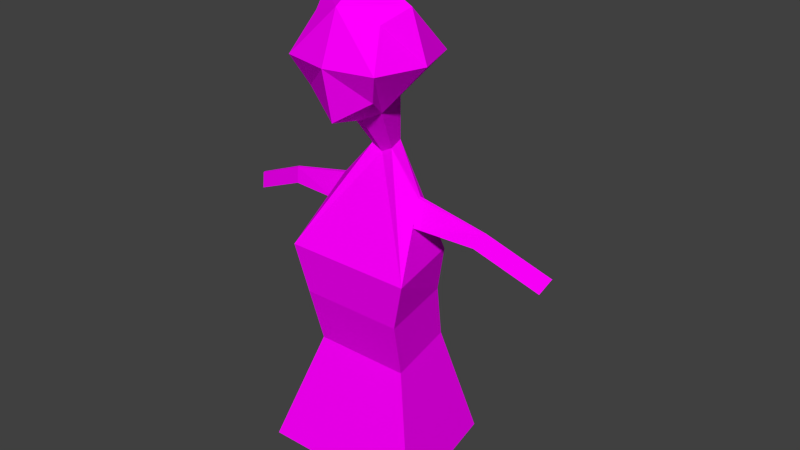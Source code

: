 # Source: kocaKari.blend  (saved by Blender 2.77.0; exported with 4.5.12 LTS)
import bpy
from mathutils import Matrix  # noqa: F401  (used for matrix-valued properties, if any)

bpy.ops.wm.read_factory_settings(use_empty=True)
scene = bpy.context.scene
scene.name = 'Scene'

# ---- collections
col_collection_1 = bpy.data.collections.new('Collection 1'); scene.collection.children.link(col_collection_1)

# ---- images (referenced by path relative to the original .blend; pixels are not part of the script)
import os
ASSET_DIR = os.environ.get("B2B_ASSET_DIR", "")  # directory of the original .blend (textures are referenced by path, not embedded)
HERE = os.path.dirname(os.path.abspath(__file__))  # packed textures are extracted next to this script under _unpacked/

def load_image(name, relpath, width, height, colorspace="sRGB"):
    """Load a texture the original file referenced (path relative to the .blend, or extracted next to this script)."""
    p = next((c for c in (os.path.join(HERE, relpath), os.path.join(ASSET_DIR, relpath)) if relpath and os.path.exists(c)), "")
    if p:
        img = bpy.data.images.load(p, check_existing=True)
        img.name = name
    else:  # same state as the original file: an image datablock whose file is absent (Cycles renders it pink)
        img = bpy.data.images.new(name, width, height)
        img.source = "FILE"
        img.filepath = "//" + (relpath or name)
    img.colorspace_settings.name = colorspace
    return img
img_colorpalette_jpg = load_image('colorPalette.jpg', 'colorPalette.jpg', 1024, 1024, 'sRGB')

# ---- materials (node trees are filled in below, after node groups)
mat_material = bpy.data.materials.new('Material')
mat_material.alpha_threshold = 0.0
mat_material.roughness = 0.5
mat_material.line_color = (0.0, 0.0, 0.0, 1.0)

# ---- material node trees
mat_material.use_nodes = True; mat_material.node_tree.nodes.clear()
_N = mat_material.node_tree.nodes; _L = mat_material.node_tree.links
n0 = _N.new('ShaderNodeOutputMaterial'); n0.name = 'Material Output'; n0.location = (300, 300)
n1 = _N.new('ShaderNodeBsdfDiffuse'); n1.name = 'Diffuse BSDF'; n1.location = (10, 300)
n2 = _N.new('ShaderNodeTexCoord'); n2.name = 'Texture Coordinate'; n2.location = (120, 149)
n3 = _N.new('ShaderNodeTexImage'); n3.name = 'Image Texture'; n3.location = (367, 136)
n3.width = 140
n3.image = img_colorpalette_jpg
_L.new(n1.outputs[0], n0.inputs[0])
_L.new(n2.outputs[2], n3.inputs[0])
_L.new(n3.outputs[0], n1.inputs[0])
n0.is_active_output = True

# ---- world
world_world = bpy.data.worlds.new('World'); scene.world = world_world
world_world.color = (0.05088, 0.05088, 0.05088)
world_world.use_sun_shadow = False
world_world.sun_shadow_jitter_overblur = 0.0
world_world.cycles.sampling_method = 'NONE'
world_world.cycles.sample_map_resolution = 256

# ---- meshes
me_cube = bpy.data.meshes.new('Cube')
me_cube.from_pydata([(0.4031, -0.2835, 1.402), (0.1961, 0.2057, 0.9994), (0.2995, 0.3348, 1.702), (0.2995, 0.4192, 1.162), (0.2995, -0.1192, 1.6), (0.1457, -0.067, 1.05), (0.4031, 0.1197, 1.806), (0.4031, 0.5228, 1.402), (0.541, 0.1197, 1.402), (0.07143, -0.1552, 0.6519), (0.09614, -0.0215, 0.6272), (0.4117, -0.2903, -0.2331), (0.5541, 0.4143, -0.2331), (0.2924, -0.4221, -1.131), (0.418, 0.2576, -1.131), (0.3729, -0.02975, 0.3061), (0.3761, -0.001859, 0.2995), (0.3798, -0.05793, 0.1084), (0.4078, 0.1028, 0.09874), (0.9543, -0.07304, 0.1659), (0.9537, -0.05648, 0.1616), (0.8904, -0.08977, 0.06733), (0.9008, 0.005669, 0.05306), (1.483, -0.1717, -0.07163), (1.482, -0.1552, -0.0759), (1.419, -0.1885, -0.1702), (1.429, -0.09303, -0.1844), (0.319, -0.2646, -1.327), (0.3761, 0.04894, -1.317), (0.1538, -0.3731, -1.355), (0.1538, 0.04894, -1.355), (0.4806, -0.02337, -2.272), (0.5039, 0.1044, -2.268), (0.4132, -0.06759, -2.284), (0.4132, 0.1044, -2.284), (0.3237, -0.3255, -0.6466), (0.4483, 0.3745, -0.6466), (-0.4031, -0.2835, 1.402), (-0.1961, 0.2057, 0.9994), (9.128e-08, -0.2228, 1.704), (9.128e-08, -0.1613, 0.9994), (-0.2995, 0.3348, 1.702), (-0.2995, 0.4192, 1.162), (-0.2995, -0.1192, 1.6), (-0.1457, -0.067, 1.05), (9.128e-08, 0.5228, 0.9696), (9.128e-08, 0.4509, 1.806), (-0.4031, 0.1197, 1.806), (-0.4031, 0.5228, 1.402), (9.128e-08, 0.6113, 1.402), (-0.541, 0.1197, 1.402), (1.385e-07, -0.5961, 1.402), (9.128e-08, 0.2057, 0.8988), (9.128e-08, 0.1197, 2.012), (-0.07143, -0.1552, 0.6519), (-0.09614, -0.0215, 0.6272), (9.128e-08, -0.2015, 0.6272), (9.128e-08, -0.0215, 0.5778), (-0.4117, -0.2903, -0.2331), (-0.5541, 0.4143, -0.2331), (9.128e-08, -0.5568, -0.2331), (9.128e-08, 0.4143, -0.2331), (-0.2924, -0.4221, -1.131), (-0.418, 0.2576, -1.131), (8.517e-08, -0.6572, -1.131), (8.517e-08, 0.2576, -1.131), (-0.3729, -0.02975, 0.3061), (-0.3761, -0.001859, 0.2995), (-0.3798, -0.05793, 0.1084), (-0.4078, 0.1028, 0.09874), (-0.9543, -0.07304, 0.1659), (-0.9537, -0.05648, 0.1616), (-0.8904, -0.08977, 0.06733), (-0.9008, 0.005669, 0.05306), (-1.483, -0.1717, -0.07163), (-1.482, -0.1552, -0.0759), (-1.419, -0.1885, -0.1702), (-1.429, -0.09303, -0.1844), (-0.319, -0.2646, -1.327), (-0.3761, 0.04894, -1.317), (-0.1538, -0.3731, -1.355), (-0.1538, 0.04894, -1.355), (-0.4806, -0.02337, -2.272), (-0.5039, 0.1044, -2.268), (-0.4132, -0.06759, -2.284), (-0.4132, 0.1044, -2.284), (-0.3237, -0.3255, -0.6466), (-0.4483, 0.3745, -0.6466), (9.128e-08, 0.3745, -0.6466), (9.128e-08, -0.5587, -0.6466), (0.5113, -0.6473, -2.109), (0.731, 0.5415, -2.109), (-0.5113, -0.6473, -2.109), (-0.731, 0.5415, -2.109), (6.817e-08, -1.058, -2.109), (6.817e-08, 0.5415, -2.109)], [], [(0, 51, 40, 5), (4, 39, 51, 0), (2, 6, 8, 7), (6, 4, 0, 8), (46, 2, 7, 49), (7, 8, 1, 3), (52, 45, 3, 1), (8, 0, 5, 1), (49, 7, 3, 45), (4, 6, 53, 39), (6, 2, 46, 53), (57, 10, 12, 61), (9, 56, 60, 11), (5, 40, 56, 9), (1, 5, 9, 10), (52, 1, 10, 57), (36, 35, 13, 14), (11, 12, 18, 17), (64, 65, 30, 29), (35, 89, 64, 13), (88, 36, 14, 65), (18, 16, 20, 22), (9, 11, 17, 15), (10, 9, 15, 16), (12, 10, 16, 18), (21, 22, 26, 25), (17, 18, 22, 21), (15, 17, 21, 19), (16, 15, 19, 20), (24, 23, 25, 26), (19, 21, 25, 23), (20, 19, 23, 24), (22, 20, 24, 26), (29, 30, 34, 33), (65, 14, 28, 30), (14, 13, 27, 28), (13, 64, 29, 27), (33, 34, 32, 31), (27, 29, 33, 31), (30, 28, 32, 34), (28, 27, 31, 32), (61, 12, 36, 88), (11, 60, 89, 35), (12, 11, 35, 36), (37, 44, 40, 51), (43, 37, 51, 39), (41, 48, 50, 47), (47, 50, 37, 43), (46, 49, 48, 41), (48, 42, 38, 50), (52, 38, 42, 45), (50, 38, 44, 37), (49, 45, 42, 48), (43, 39, 53, 47), (47, 53, 46, 41), (57, 61, 59, 55), (54, 58, 60, 56), (44, 54, 56, 40), (38, 55, 54, 44), (52, 57, 55, 38), (87, 63, 62, 86), (58, 68, 69, 59), (64, 80, 81, 65), (86, 62, 64, 89), (88, 65, 63, 87), (69, 73, 71, 67), (54, 66, 68, 58), (55, 67, 66, 54), (59, 69, 67, 55), (72, 76, 77, 73), (68, 72, 73, 69), (66, 70, 72, 68), (67, 71, 70, 66), (75, 77, 76, 74), (70, 74, 76, 72), (71, 75, 74, 70), (73, 77, 75, 71), (80, 84, 85, 81), (65, 81, 79, 63), (63, 79, 78, 62), (62, 78, 80, 64), (84, 82, 83, 85), (78, 82, 84, 80), (81, 85, 83, 79), (79, 83, 82, 78), (61, 88, 87, 59), (58, 86, 89, 60), (59, 87, 86, 58), (62, 64, 94, 92), (64, 13, 90, 94), (65, 63, 93, 95), (63, 62, 92, 93), (14, 65, 95, 91), (13, 14, 91, 90)])
_uv = me_cube.uv_layers.new(name='UVMap')
_uv.uv.foreach_set('vector', [0.501, 0.3295, 0.5015, 0.3294, 0.5015, 0.3304, 0.5014, 0.3304, 0.5012, 0.3291, 0.5015, 0.3288, 0.5015, 0.3294, 0.501, 0.3295, 0.5041, 0.3334, 0.504, 0.3338, 0.5036, 0.3331, 0.504, 0.3326, 0.504, 0.3338, 0.5035, 0.3339, 0.5032, 0.3337, 0.5036, 0.3331, 0.5546, 0.935, 0.555, 0.9348, 0.5553, 0.9354, 0.5548, 0.9358, 0.5021, 0.3354, 0.5026, 0.3349, 0.5027, 0.3361, 0.5023, 0.3358, 0.5028, 0.3366, 0.5023, 0.3367, 0.5023, 0.3358, 0.5027, 0.3361, 0.5026, 0.3349, 0.5032, 0.3349, 0.503, 0.3359, 0.5027, 0.3361, 0.5548, 0.9358, 0.5553, 0.9354, 0.5553, 0.9359, 0.5551, 0.9366, 0.5035, 0.3339, 0.504, 0.3338, 0.5041, 0.3344, 0.5034, 0.3343, 0.5028, 0.3326, 0.5028, 0.333, 0.5024, 0.3332, 0.5022, 0.3326, 0.5221, 0.2046, 0.522, 0.2048, 0.5213, 0.2026, 0.5221, 0.2026, 0.5202, 0.2049, 0.5201, 0.2049, 0.5198, 0.2028, 0.5203, 0.2028, 0.5505, 0.9381, 0.5503, 0.938, 0.5503, 0.9372, 0.5504, 0.9372, 0.5509, 0.9381, 0.5505, 0.9381, 0.5504, 0.9372, 0.5506, 0.9372, 0.5549, 0.9383, 0.5548, 0.9379, 0.5553, 0.9384, 0.5553, 0.9386, 0.5213, 0.2021, 0.5203, 0.2019, 0.5204, 0.2008, 0.5211, 0.201, 0.5203, 0.2028, 0.5213, 0.2031, 0.5208, 0.2037, 0.5205, 0.2037, 0.5561, 0.9329, 0.5552, 0.9329, 0.5553, 0.9324, 0.5559, 0.9324, 0.5203, 0.2019, 0.5199, 0.2018, 0.5201, 0.2008, 0.5204, 0.2008, 0.5221, 0.2017, 0.5215, 0.2017, 0.5217, 0.2008, 0.5221, 0.2008, 0.5228, 0.2072, 0.5225, 0.2074, 0.5224, 0.206, 0.5226, 0.2061, 0.5202, 0.2049, 0.5203, 0.2028, 0.5205, 0.2037, 0.5205, 0.2042, 0.5204, 0.2049, 0.5202, 0.2049, 0.5205, 0.2042, 0.5206, 0.2041, 0.5213, 0.2031, 0.5204, 0.2049, 0.5206, 0.2041, 0.5208, 0.2037, 0.5262, 0.2029, 0.5261, 0.2029, 0.5261, 0.2016, 0.5262, 0.2016, 0.5263, 0.2039, 0.5261, 0.2039, 0.5261, 0.2029, 0.5262, 0.2029, 0.5259, 0.1983, 0.5261, 0.1984, 0.526, 0.1996, 0.5259, 0.1996, 0.5225, 0.2074, 0.5224, 0.2074, 0.5224, 0.206, 0.5224, 0.206, 0.5228, 0.2058, 0.5229, 0.2058, 0.5229, 0.2061, 0.5228, 0.2061, 0.5259, 0.1996, 0.526, 0.1996, 0.5261, 0.2009, 0.526, 0.201, 0.5224, 0.206, 0.5224, 0.206, 0.5226, 0.2048, 0.5226, 0.2048, 0.5226, 0.2061, 0.5224, 0.206, 0.5226, 0.2048, 0.5228, 0.2048, 0.5559, 0.9324, 0.5553, 0.9324, 0.5553, 0.9306, 0.5555, 0.9306, 0.5523, 0.9331, 0.5519, 0.9331, 0.5518, 0.9327, 0.5521, 0.9327, 0.5513, 0.9333, 0.5506, 0.9331, 0.5508, 0.9327, 0.5512, 0.9328, 0.5506, 0.9331, 0.5503, 0.9331, 0.5506, 0.9326, 0.5508, 0.9327, 0.5531, 0.9375, 0.5531, 0.9378, 0.553, 0.9378, 0.553, 0.9376, 0.5508, 0.9327, 0.5506, 0.9326, 0.5513, 0.9306, 0.5514, 0.9306, 0.5521, 0.9327, 0.5518, 0.9327, 0.5516, 0.9306, 0.5517, 0.9306, 0.5512, 0.9328, 0.5508, 0.9327, 0.5514, 0.9306, 0.5515, 0.9307, 0.5221, 0.2026, 0.5213, 0.2026, 0.5215, 0.2017, 0.5221, 0.2017, 0.5203, 0.2028, 0.5198, 0.2028, 0.5199, 0.2018, 0.5203, 0.2019, 0.5213, 0.2031, 0.5203, 0.2028, 0.5203, 0.2019, 0.5213, 0.2021, 0.5021, 0.3294, 0.5018, 0.3303, 0.5015, 0.3304, 0.5015, 0.3294, 0.502, 0.3291, 0.5021, 0.3294, 0.5015, 0.3294, 0.5015, 0.3288, 0.4982, 0.3373, 0.4978, 0.3367, 0.4984, 0.3364, 0.4985, 0.3373, 0.4985, 0.3373, 0.4984, 0.3364, 0.499, 0.3364, 0.4988, 0.337, 0.5546, 0.935, 0.5548, 0.9358, 0.5543, 0.9362, 0.5542, 0.9354, 0.4994, 0.3367, 0.4996, 0.3363, 0.5, 0.336, 0.4999, 0.3372, 0.5001, 0.3356, 0.5, 0.336, 0.4996, 0.3363, 0.4996, 0.3354, 0.4999, 0.3372, 0.5, 0.336, 0.5004, 0.3362, 0.5005, 0.3373, 0.5548, 0.9358, 0.5551, 0.9366, 0.5546, 0.9365, 0.5543, 0.9362, 0.4988, 0.337, 0.499, 0.3375, 0.4986, 0.3382, 0.4985, 0.3373, 0.4985, 0.3373, 0.4986, 0.3382, 0.498, 0.3379, 0.4982, 0.3373, 0.5221, 0.2046, 0.5221, 0.2026, 0.5229, 0.2026, 0.5223, 0.2048, 0.5236, 0.2006, 0.5239, 0.2024, 0.5232, 0.2023, 0.5235, 0.2006, 0.5539, 0.9321, 0.5538, 0.9329, 0.5537, 0.9329, 0.5537, 0.9322, 0.5552, 0.9308, 0.5548, 0.9313, 0.5546, 0.9312, 0.5548, 0.9306, 0.5522, 0.9373, 0.5526, 0.9371, 0.5526, 0.9373, 0.5521, 0.9378, 0.5245, 0.2065, 0.525, 0.2072, 0.525, 0.2083, 0.5245, 0.2081, 0.524, 0.2009, 0.5244, 0.2003, 0.5246, 0.2005, 0.525, 0.2014, 0.5525, 0.9405, 0.5521, 0.9402, 0.5521, 0.9392, 0.5525, 0.939, 0.5238, 0.2033, 0.5236, 0.2044, 0.5232, 0.2043, 0.5232, 0.2032, 0.5221, 0.2017, 0.5221, 0.2008, 0.5225, 0.2008, 0.5228, 0.2017, 0.5261, 0.2045, 0.526, 0.2056, 0.5258, 0.2057, 0.5258, 0.2043, 0.5244, 0.1989, 0.5245, 0.2, 0.5244, 0.2003, 0.524, 0.2009, 0.5246, 0.199, 0.5245, 0.2, 0.5245, 0.2, 0.5244, 0.1989, 0.525, 0.2014, 0.5246, 0.2005, 0.5245, 0.2, 0.5246, 0.199, 0.5262, 0.2056, 0.5262, 0.2043, 0.5263, 0.2043, 0.5263, 0.2056, 0.5261, 0.2066, 0.5262, 0.2056, 0.5263, 0.2056, 0.5263, 0.2066, 0.521, 0.2082, 0.5209, 0.207, 0.5211, 0.2071, 0.5212, 0.2081, 0.5245, 0.2, 0.5243, 0.201, 0.5243, 0.2009, 0.5245, 0.2, 0.5228, 0.2055, 0.5229, 0.2058, 0.5228, 0.2058, 0.5228, 0.2055, 0.5209, 0.207, 0.5211, 0.2058, 0.5212, 0.206, 0.5211, 0.2071, 0.5243, 0.201, 0.524, 0.202, 0.524, 0.202, 0.5243, 0.2009, 0.526, 0.2056, 0.5261, 0.2069, 0.5259, 0.207, 0.5258, 0.2057, 0.5515, 0.9411, 0.5518, 0.939, 0.5521, 0.939, 0.5521, 0.9411, 0.5523, 0.9331, 0.5526, 0.9327, 0.5529, 0.9327, 0.5527, 0.9331, 0.556, 0.9367, 0.5559, 0.9372, 0.5554, 0.9371, 0.5553, 0.9366, 0.5538, 0.9367, 0.5539, 0.9371, 0.5537, 0.9371, 0.5534, 0.9366, 0.5531, 0.9375, 0.553, 0.9374, 0.553, 0.9371, 0.5531, 0.9371, 0.5539, 0.9371, 0.5542, 0.9393, 0.5541, 0.9393, 0.5537, 0.9371, 0.5526, 0.9327, 0.5529, 0.9306, 0.5531, 0.9306, 0.5529, 0.9327, 0.5559, 0.9372, 0.556, 0.9392, 0.5558, 0.9391, 0.5554, 0.9371, 0.5221, 0.2026, 0.5221, 0.2017, 0.5228, 0.2017, 0.5229, 0.2026, 0.5239, 0.2024, 0.5238, 0.2033, 0.5232, 0.2032, 0.5232, 0.2023, 0.524, 0.2063, 0.5245, 0.2065, 0.5245, 0.2081, 0.524, 0.2079, 0.5236, 0.2044, 0.5232, 0.2043, 0.5232, 0.2043, 0.5236, 0.2044, 0.5201, 0.2008, 0.5204, 0.2008, 0.5204, 0.2008, 0.5201, 0.2008, 0.5221, 0.2008, 0.5225, 0.2008, 0.5225, 0.2008, 0.5221, 0.2008, 0.525, 0.2072, 0.525, 0.2083, 0.525, 0.2083, 0.525, 0.2072, 0.5217, 0.2008, 0.5221, 0.2008, 0.5221, 0.2008, 0.5217, 0.2008, 0.5204, 0.2008, 0.5211, 0.201, 0.5211, 0.201, 0.5204, 0.2008])
me_cube.materials.append(mat_material)
me_cube.use_remesh_preserve_volume = False
me_cube.use_remesh_preserve_attributes = False
me_cube.use_mirror_vertex_groups = False
me_cube.update()
arm_armature_001 = bpy.data.armatures.new('Armature.001')  # bones are not reproduced

# ---- objects
ob_armature = bpy.data.objects.new('Armature', arm_armature_001)
ob_kocakari = bpy.data.objects.new('kocaKari', me_cube)

# ---- transforms, parenting, visibility, modifiers, constraints
ob_armature.location = (0.0, 0.0, 0.2786)
ob_armature.scale = (0.663, 0.663, 0.663)
ob_armature.hide_viewport = True
ob_armature.show_in_front = True
ob_armature.lineart.crease_threshold = 0.0
ob_kocakari.parent = ob_armature
ob_kocakari.matrix_parent_inverse = Matrix(((1.508, 0.0, 0.0, 0.0), (0.0, 1.508, 0.0, 0.0), (0.0, 0.0, 1.508, -0.4203), (0.0, 0.0, 0.0, 1.0)))
ob_kocakari.location = (7.05e-08, 0.0528, 1.02)
ob_kocakari.rotation_euler = (0.0, -0.0, 3.142)
ob_kocakari.scale = (0.417, 0.417, 0.417)
ob_kocakari.lock_rotations_4d = False
ob_kocakari.empty_display_type = 'ARROWS'
ob_kocakari.lineart.crease_threshold = 0.0
_vg = ob_kocakari.vertex_groups.new(name='Torso')
for _i, _w in zip([11, 12, 13, 14, 17, 18, 27, 29, 30, 35, 36, 58, 59, 60, 61, 62, 63, 64, 65, 68, 69, 78, 80, 81, 86, 87, 88, 89, 90, 91, 92, 93, 94, 95], [0.7512, 0.4633, 0.5914, 0.03864, 0.06794, 0.08897, 0.1261, 0.1799, 0.0629, 0.8784, 0.7201, 0.7525, 0.4652, 0.8549, 0.5022, 0.5966, 0.07161, 0.6313, 0.7032, 0.07251, 0.09252, 0.1323, 0.1863, 0.07396, 0.8796, 0.7244, 0.8442, 0.8934, 0.5914, 0.03864, 0.5966, 0.07161, 0.6313, 0.7032]): _vg.add([_i], _w, 'REPLACE')
_vg = ob_kocakari.vertex_groups.new(name='Chest')
for _i, _w in zip([12, 18, 36, 59, 61, 69, 87, 88], [0.3249, 0.04902, 0.08668, 0.3255, 0.442, 0.0511, 0.08695, 0.0666]): _vg.add([_i], _w, 'REPLACE')
_vg = ob_kocakari.vertex_groups.new(name='Arm.R')
for _i, _w in zip([55, 58, 59, 60, 66, 67, 68, 69, 70, 71, 72, 73, 86, 87], [0.03194, 0.2337, 0.2424, 0.0377, 0.9431, 0.9464, 0.8965, 0.8442, 0.9874, 0.9883, 0.9946, 0.9984, 0.03724, 0.05696]): _vg.add([_i], _w, 'REPLACE')
_vg = ob_kocakari.vertex_groups.new(name='Hand.R')
for _i, _w in zip([74, 75, 76, 77], [0.985, 0.9823, 0.9804, 0.9888]): _vg.add([_i], _w, 'REPLACE')
_vg = ob_kocakari.vertex_groups.new(name='Neck')
for _i, _w in zip([1, 3, 9, 10, 15, 16, 38, 40, 42, 45, 52, 54, 55, 56, 57, 60, 66, 67], [0.03143, 0.02366, 0.9646, 0.9507, 0.04506, 0.03875, 0.03142, 0.02592, 0.02365, 0.01799, 0.124, 0.9646, 0.9505, 0.9616, 0.9984, 0.01976, 0.03842, 0.03166]): _vg.add([_i], _w, 'REPLACE')
_vg = ob_kocakari.vertex_groups.new(name='Head')
for _i, _w in zip([0, 1, 2, 3, 4, 5, 6, 7, 8, 37, 38, 39, 40, 41, 42, 43, 44, 45, 46, 47, 48, 49, 50, 51, 52, 53], [0.9963, 0.9575, 0.9977, 0.9616, 0.9982, 0.9777, 0.9986, 0.9912, 0.9938, 0.9963, 0.9575, 0.9989, 0.9608, 0.9977, 0.9616, 0.9982, 0.9777, 0.9646, 0.9986, 0.9986, 0.9912, 0.9918, 0.9938, 0.9951, 0.8712, 0.9995]): _vg.add([_i], _w, 'REPLACE')
_vg = ob_kocakari.vertex_groups.new(name='Arm.L')
for _i, _w in zip([10, 11, 12, 15, 16, 17, 18, 19, 20, 21, 22, 35, 36, 60], [0.03157, 0.2352, 0.2442, 0.9396, 0.9426, 0.9024, 0.8485, 0.9869, 0.9879, 0.9948, 0.9989, 0.03776, 0.05726, 0.03827]): _vg.add([_i], _w, 'REPLACE')
_vg = ob_kocakari.vertex_groups.new(name='Hand.L')
for _i, _w in zip([23, 24, 25, 26], [0.9875, 0.9851, 0.9831, 0.9916]): _vg.add([_i], _w, 'REPLACE')
_vg = ob_kocakari.vertex_groups.new(name='UpperLeg.R')
for _i, _w in zip([13, 29, 62, 63, 64, 65, 78, 79, 80, 81, 86, 87, 88, 89, 90, 92, 93, 94, 95], [0.03073, 0.0164, 0.3503, 0.9156, 0.1771, 0.1428, 0.821, 0.9979, 0.7593, 0.8928, 0.06059, 0.1363, 0.02298, 0.01979, 0.03073, 0.3503, 0.9156, 0.1771, 0.1428]): _vg.add([_i], _w, 'REPLACE')
_vg = ob_kocakari.vertex_groups.new(name='LowerLeg.R')
for _i, _w in zip([78, 82, 83, 84, 85], [0.008732, 0.9896, 0.9977, 0.9764, 0.9972]): _vg.add([_i], _w, 'REPLACE')
_vg = ob_kocakari.vertex_groups.new(name='UpperLeg.L')
for _i, _w in zip([13, 14, 27, 28, 29, 30, 35, 36, 62, 64, 65, 80, 88, 89, 90, 91, 92, 94, 95], [0.3572, 0.9479, 0.8293, 0.9962, 0.7685, 0.909, 0.06198, 0.1412, 0.03338, 0.1801, 0.1478, 0.01982, 0.02576, 0.02116, 0.3572, 0.9479, 0.03338, 0.1801, 0.1478]): _vg.add([_i], _w, 'REPLACE')
_vg = ob_kocakari.vertex_groups.new(name='LowerLeg.L')
for _i, _w in zip([27, 31, 32, 33, 34], [0.007023, 0.9901, 0.9964, 0.9782, 0.9981]): _vg.add([_i], _w, 'REPLACE')
_vg = ob_kocakari.vertex_groups.new(name='Floor')
_m = ob_kocakari.modifiers.new('Armature', 'ARMATURE')
_m.object = ob_armature

# ---- collection membership
col_collection_1.objects.link(ob_armature)
col_collection_1.objects.link(ob_kocakari)

# ---- scene / render settings (as saved in the file)
scene.frame_start = 1; scene.frame_end = 250; scene.frame_set(0)
scene.render.engine = 'CYCLES'
scene.render.resolution_percentage = 50
scene.render.dither_intensity = 0.0
scene.cycles.use_denoising = False
scene.cycles.samples = 10
scene.cycles.sampling_pattern = 'TABULATED_SOBOL'
scene.cycles.light_sampling_threshold = 0.0
scene.cycles.use_adaptive_sampling = False
scene.cycles.use_light_tree = False
scene.cycles.blur_glossy = 0.0
scene.cycles.pixel_filter_type = 'GAUSSIAN'
scene.cycles.sample_clamp_indirect = 0.0
scene.view_settings.view_transform = 'Standard'
bpy.context.view_layer.update()

# ---- added for rendering (the .blend has no active camera and no usable light): camera, sun
cam_auto = bpy.data.cameras.new('AutoCamera')
cam_auto.lens = 50.0
cam_auto.sensor_width = 36.0
cam_auto.clip_end = 1000.0
ob_auto_camera = bpy.data.objects.new('AutoCamera', cam_auto)
scene.collection.objects.link(ob_auto_camera)
ob_auto_camera.location = (2.12269, -2.39651, 2.65978)
ob_auto_camera.rotation_euler = (1.09748, -7.21219e-08, 0.694738)
scene.camera = ob_auto_camera
light_auto_sun = bpy.data.lights.new('AutoSun', 'SUN')
light_auto_sun.energy = 3.0
light_auto_sun.angle = 0.0523599
ob_auto_sun = bpy.data.objects.new('AutoSun', light_auto_sun)
scene.collection.objects.link(ob_auto_sun)
ob_auto_sun.rotation_euler = (0.872665, 0.174533, 0.523599)
bpy.context.view_layer.update()

